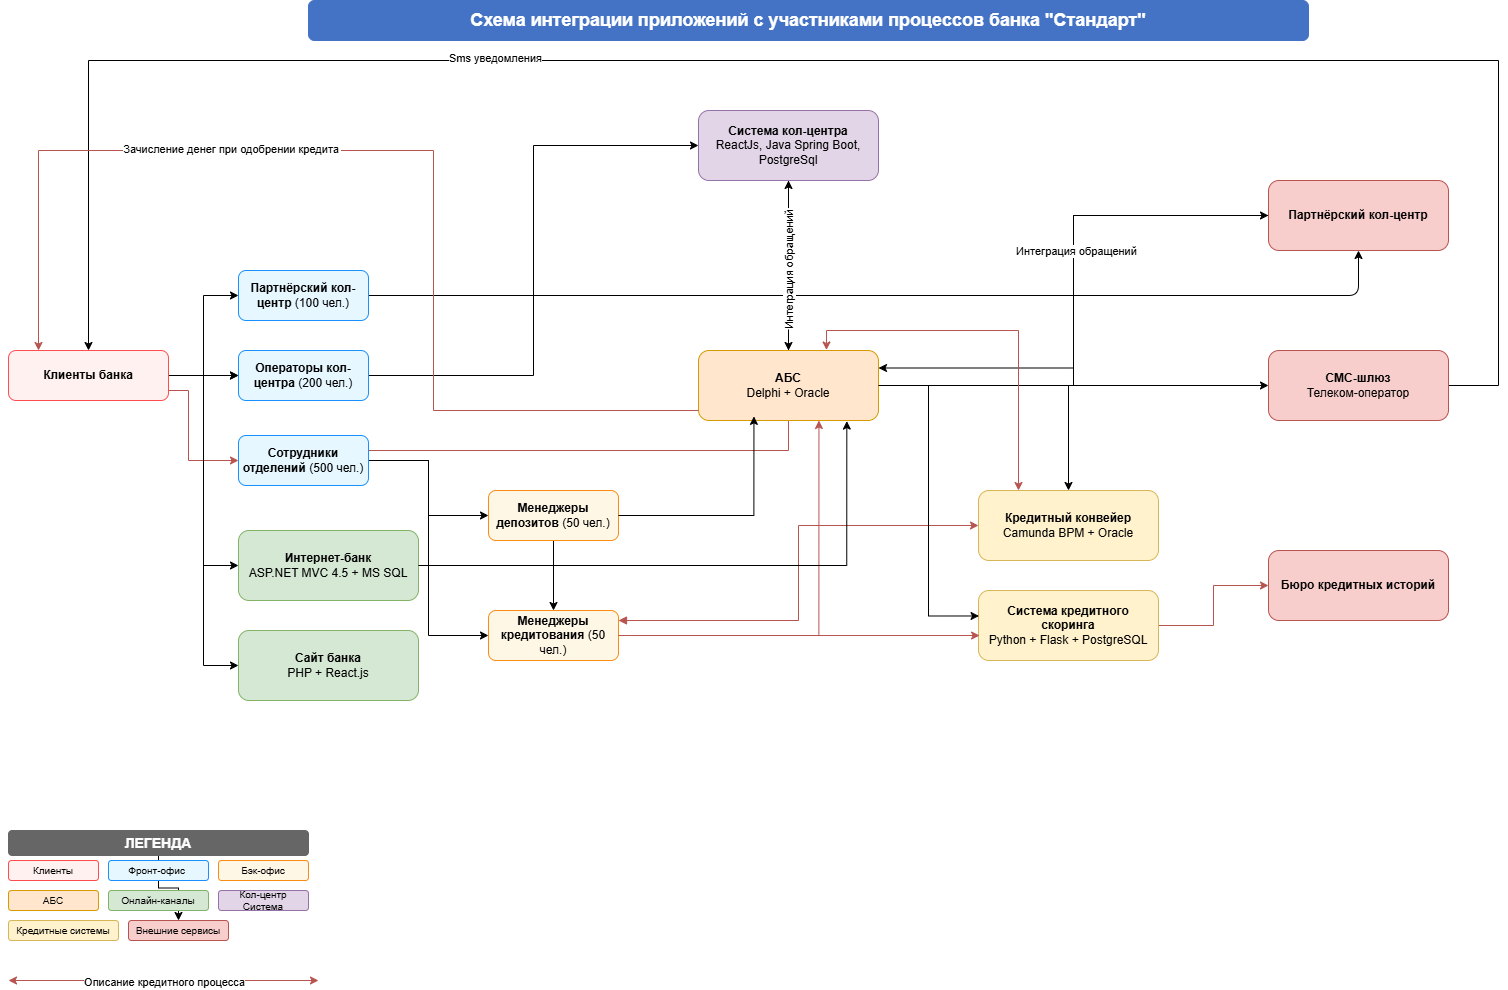

The diagram above was exported from draw.io. Its source (the exported page's mxGraphModel, read from the mxfile embedded in the PNG):
<mxGraphModel dx="1258" dy="871" grid="1" gridSize="10" guides="1" tooltips="1" connect="1" arrows="1" fold="1" page="1" pageScale="1" pageWidth="850" pageHeight="1100" math="0" shadow="0">
  <root>
    <mxCell id="0" />
    <mxCell id="1" parent="0" />
    <mxCell id="plk2hA59cnQk0LLfmzLH-124" value="Схема интеграции приложений с участниками процессов банка &quot;Стандарт&quot;" style="rounded=1;whiteSpace=wrap;html=1;fillColor=#4472C4;strokeColor=#4472C4;fontColor=#FFFFFF;fontSize=18;fontStyle=1;align=center;verticalAlign=middle;" parent="1" vertex="1">
      <mxGeometry x="340" y="90" width="1000" height="40" as="geometry" />
    </mxCell>
    <mxCell id="OtIarIqp1iV_HjlnuK3G-20" value="" style="edgeStyle=orthogonalEdgeStyle;rounded=0;orthogonalLoop=1;jettySize=auto;html=1;" edge="1" parent="1" source="plk2hA59cnQk0LLfmzLH-125" target="plk2hA59cnQk0LLfmzLH-133">
      <mxGeometry relative="1" as="geometry" />
    </mxCell>
    <mxCell id="plk2hA59cnQk0LLfmzLH-125" value="ЛЕГЕНДА" style="rounded=1;whiteSpace=wrap;html=1;fillColor=#666666;strokeColor=#666666;fontColor=#FFFFFF;fontSize=14;fontStyle=1;align=center;verticalAlign=middle;" parent="1" vertex="1">
      <mxGeometry x="40" y="920" width="300" height="25" as="geometry" />
    </mxCell>
    <mxCell id="plk2hA59cnQk0LLfmzLH-126" value="Клиенты" style="rounded=1;whiteSpace=wrap;html=1;fillColor=#FFF1F0;strokeColor=#FF4D4F;fontColor=#000000;fontSize=10;align=center;verticalAlign=middle;" parent="1" vertex="1">
      <mxGeometry x="40" y="950" width="90" height="20" as="geometry" />
    </mxCell>
    <mxCell id="plk2hA59cnQk0LLfmzLH-127" value="Фронт-офис&amp;nbsp;" style="rounded=1;whiteSpace=wrap;html=1;fillColor=#E6F7FF;strokeColor=#1890FF;fontColor=#000000;fontSize=10;align=center;verticalAlign=middle;" parent="1" vertex="1">
      <mxGeometry x="140" y="950" width="100" height="20" as="geometry" />
    </mxCell>
    <mxCell id="plk2hA59cnQk0LLfmzLH-128" value="Бэк-офиc" style="rounded=1;whiteSpace=wrap;html=1;fillColor=#FFF7E6;strokeColor=#FA8C16;fontColor=#000000;fontSize=10;align=center;verticalAlign=middle;" parent="1" vertex="1">
      <mxGeometry x="250" y="950" width="90" height="20" as="geometry" />
    </mxCell>
    <mxCell id="plk2hA59cnQk0LLfmzLH-129" value="АБС" style="rounded=1;whiteSpace=wrap;html=1;fillColor=#FFE6CC;strokeColor=#D79B00;fontColor=#000000;fontSize=10;align=center;verticalAlign=middle;" parent="1" vertex="1">
      <mxGeometry x="40" y="980" width="90" height="20" as="geometry" />
    </mxCell>
    <mxCell id="plk2hA59cnQk0LLfmzLH-130" value="Онлайн-каналы" style="rounded=1;whiteSpace=wrap;html=1;fillColor=#D5E8D4;strokeColor=#82B366;fontColor=#000000;fontSize=10;align=center;verticalAlign=middle;" parent="1" vertex="1">
      <mxGeometry x="140" y="980" width="100" height="20" as="geometry" />
    </mxCell>
    <mxCell id="plk2hA59cnQk0LLfmzLH-131" value="Кол-центр Система" style="rounded=1;whiteSpace=wrap;html=1;fillColor=#E1D5E7;strokeColor=#9673A6;fontColor=#000000;fontSize=10;align=center;verticalAlign=middle;" parent="1" vertex="1">
      <mxGeometry x="250" y="980" width="90" height="20" as="geometry" />
    </mxCell>
    <mxCell id="plk2hA59cnQk0LLfmzLH-132" value="Кредитные системы" style="rounded=1;whiteSpace=wrap;html=1;fillColor=#FFF2CC;strokeColor=#D6B656;fontColor=#000000;fontSize=10;align=center;verticalAlign=middle;" parent="1" vertex="1">
      <mxGeometry x="40" y="1010" width="110" height="20" as="geometry" />
    </mxCell>
    <mxCell id="plk2hA59cnQk0LLfmzLH-133" value="Внешние сервисы" style="rounded=1;whiteSpace=wrap;html=1;fillColor=#F8CECC;strokeColor=#B85450;fontColor=#000000;fontSize=10;align=center;verticalAlign=middle;" parent="1" vertex="1">
      <mxGeometry x="160" y="1010" width="100" height="20" as="geometry" />
    </mxCell>
    <mxCell id="OtIarIqp1iV_HjlnuK3G-9" value="" style="edgeStyle=orthogonalEdgeStyle;rounded=0;orthogonalLoop=1;jettySize=auto;html=1;" edge="1" parent="1" source="plk2hA59cnQk0LLfmzLH-134" target="plk2hA59cnQk0LLfmzLH-136">
      <mxGeometry relative="1" as="geometry" />
    </mxCell>
    <mxCell id="OtIarIqp1iV_HjlnuK3G-10" value="" style="edgeStyle=orthogonalEdgeStyle;rounded=0;orthogonalLoop=1;jettySize=auto;html=1;" edge="1" parent="1" source="plk2hA59cnQk0LLfmzLH-134" target="plk2hA59cnQk0LLfmzLH-136">
      <mxGeometry relative="1" as="geometry" />
    </mxCell>
    <mxCell id="OtIarIqp1iV_HjlnuK3G-11" style="edgeStyle=orthogonalEdgeStyle;rounded=0;orthogonalLoop=1;jettySize=auto;html=1;entryX=0;entryY=0.5;entryDx=0;entryDy=0;fillColor=#f8cecc;strokeColor=#b85450;" edge="1" parent="1" source="plk2hA59cnQk0LLfmzLH-134" target="plk2hA59cnQk0LLfmzLH-135">
      <mxGeometry relative="1" as="geometry">
        <Array as="points">
          <mxPoint x="220" y="480" />
          <mxPoint x="220" y="550" />
        </Array>
      </mxGeometry>
    </mxCell>
    <mxCell id="OtIarIqp1iV_HjlnuK3G-12" style="edgeStyle=orthogonalEdgeStyle;rounded=0;orthogonalLoop=1;jettySize=auto;html=1;entryX=0;entryY=0.5;entryDx=0;entryDy=0;" edge="1" parent="1" source="plk2hA59cnQk0LLfmzLH-134" target="plk2hA59cnQk0LLfmzLH-137">
      <mxGeometry relative="1" as="geometry" />
    </mxCell>
    <mxCell id="OtIarIqp1iV_HjlnuK3G-14" style="edgeStyle=orthogonalEdgeStyle;rounded=0;orthogonalLoop=1;jettySize=auto;html=1;entryX=0;entryY=0.5;entryDx=0;entryDy=0;" edge="1" parent="1" source="plk2hA59cnQk0LLfmzLH-134" target="plk2hA59cnQk0LLfmzLH-141">
      <mxGeometry relative="1" as="geometry" />
    </mxCell>
    <mxCell id="OtIarIqp1iV_HjlnuK3G-15" style="edgeStyle=orthogonalEdgeStyle;rounded=0;orthogonalLoop=1;jettySize=auto;html=1;entryX=0;entryY=0.5;entryDx=0;entryDy=0;" edge="1" parent="1" source="plk2hA59cnQk0LLfmzLH-134" target="plk2hA59cnQk0LLfmzLH-142">
      <mxGeometry relative="1" as="geometry" />
    </mxCell>
    <mxCell id="plk2hA59cnQk0LLfmzLH-134" value="&lt;b&gt;Клиенты банка&lt;/b&gt;" style="rounded=1;whiteSpace=wrap;html=1;fillColor=#FFF1F0;strokeColor=#FF4D4F;fontColor=#000000;fontSize=12;align=center;verticalAlign=middle;" parent="1" vertex="1">
      <mxGeometry x="40" y="440" width="160" height="50" as="geometry" />
    </mxCell>
    <mxCell id="OtIarIqp1iV_HjlnuK3G-13" style="edgeStyle=orthogonalEdgeStyle;rounded=0;orthogonalLoop=1;jettySize=auto;html=1;fillColor=#f8cecc;strokeColor=#b85450;" edge="1" parent="1">
      <mxGeometry relative="1" as="geometry">
        <mxPoint x="400" y="540" as="sourcePoint" />
        <mxPoint x="820" y="500" as="targetPoint" />
      </mxGeometry>
    </mxCell>
    <mxCell id="OtIarIqp1iV_HjlnuK3G-24" style="edgeStyle=orthogonalEdgeStyle;rounded=0;orthogonalLoop=1;jettySize=auto;html=1;entryX=0;entryY=0.5;entryDx=0;entryDy=0;" edge="1" parent="1" source="plk2hA59cnQk0LLfmzLH-135" target="plk2hA59cnQk0LLfmzLH-139">
      <mxGeometry relative="1" as="geometry" />
    </mxCell>
    <mxCell id="OtIarIqp1iV_HjlnuK3G-32" style="edgeStyle=orthogonalEdgeStyle;rounded=0;orthogonalLoop=1;jettySize=auto;html=1;entryX=0;entryY=0.5;entryDx=0;entryDy=0;" edge="1" parent="1" source="plk2hA59cnQk0LLfmzLH-135" target="plk2hA59cnQk0LLfmzLH-138">
      <mxGeometry relative="1" as="geometry" />
    </mxCell>
    <mxCell id="plk2hA59cnQk0LLfmzLH-135" value="&lt;b&gt;Сотрудники отделений&lt;/b&gt; (500 чел.)" style="rounded=1;whiteSpace=wrap;html=1;fillColor=#E6F7FF;strokeColor=#1890FF;fontColor=#000000;fontSize=12;align=center;verticalAlign=middle;" parent="1" vertex="1">
      <mxGeometry x="270" y="525" width="130" height="50" as="geometry" />
    </mxCell>
    <mxCell id="OtIarIqp1iV_HjlnuK3G-19" style="edgeStyle=orthogonalEdgeStyle;rounded=0;orthogonalLoop=1;jettySize=auto;html=1;entryX=0;entryY=0.5;entryDx=0;entryDy=0;" edge="1" parent="1" source="plk2hA59cnQk0LLfmzLH-136" target="OtIarIqp1iV_HjlnuK3G-18">
      <mxGeometry relative="1" as="geometry" />
    </mxCell>
    <mxCell id="plk2hA59cnQk0LLfmzLH-136" value="&lt;b&gt;Операторы кол-центра&lt;/b&gt; (200 чел.)" style="rounded=1;whiteSpace=wrap;html=1;fillColor=#E6F7FF;strokeColor=#1890FF;fontColor=#000000;fontSize=12;align=center;verticalAlign=middle;" parent="1" vertex="1">
      <mxGeometry x="270" y="440" width="130" height="50" as="geometry" />
    </mxCell>
    <mxCell id="OtIarIqp1iV_HjlnuK3G-17" style="edgeStyle=orthogonalEdgeStyle;rounded=1;orthogonalLoop=1;jettySize=auto;html=1;curved=0;" edge="1" parent="1" source="plk2hA59cnQk0LLfmzLH-137" target="plk2hA59cnQk0LLfmzLH-148">
      <mxGeometry relative="1" as="geometry" />
    </mxCell>
    <mxCell id="plk2hA59cnQk0LLfmzLH-137" value="&lt;b&gt;Партнёрский кол-центр&lt;/b&gt; (100 чел.)" style="rounded=1;whiteSpace=wrap;html=1;fillColor=#E6F7FF;strokeColor=#1890FF;fontColor=#000000;fontSize=12;align=center;verticalAlign=middle;" parent="1" vertex="1">
      <mxGeometry x="270" y="360" width="130" height="50" as="geometry" />
    </mxCell>
    <mxCell id="OtIarIqp1iV_HjlnuK3G-31" style="edgeStyle=orthogonalEdgeStyle;rounded=0;orthogonalLoop=1;jettySize=auto;html=1;" edge="1" parent="1" source="plk2hA59cnQk0LLfmzLH-138" target="plk2hA59cnQk0LLfmzLH-139">
      <mxGeometry relative="1" as="geometry" />
    </mxCell>
    <mxCell id="plk2hA59cnQk0LLfmzLH-138" value="&lt;b&gt;Менеджеры депозитов&lt;/b&gt; (50 чел.)" style="rounded=1;whiteSpace=wrap;html=1;fillColor=#FFF7E6;strokeColor=#FA8C16;fontColor=#000000;fontSize=12;align=center;verticalAlign=middle;" parent="1" vertex="1">
      <mxGeometry x="520" y="580" width="130" height="50" as="geometry" />
    </mxCell>
    <mxCell id="OtIarIqp1iV_HjlnuK3G-29" style="edgeStyle=orthogonalEdgeStyle;rounded=0;orthogonalLoop=1;jettySize=auto;html=1;entryX=0;entryY=0.5;entryDx=0;entryDy=0;fillColor=#f8cecc;strokeColor=#b85450;startArrow=block;startFill=1;" edge="1" parent="1" source="plk2hA59cnQk0LLfmzLH-139" target="plk2hA59cnQk0LLfmzLH-144">
      <mxGeometry relative="1" as="geometry">
        <Array as="points">
          <mxPoint x="830" y="710" />
          <mxPoint x="830" y="615" />
        </Array>
      </mxGeometry>
    </mxCell>
    <mxCell id="plk2hA59cnQk0LLfmzLH-139" value="&lt;b&gt;Менеджеры кредитования&lt;/b&gt; (50 чел.)" style="rounded=1;whiteSpace=wrap;html=1;fillColor=#FFF7E6;strokeColor=#FA8C16;fontColor=#000000;fontSize=12;align=center;verticalAlign=middle;" parent="1" vertex="1">
      <mxGeometry x="520" y="700" width="130" height="50" as="geometry" />
    </mxCell>
    <mxCell id="OtIarIqp1iV_HjlnuK3G-16" style="edgeStyle=orthogonalEdgeStyle;rounded=0;orthogonalLoop=1;jettySize=auto;html=1;" edge="1" parent="1" source="plk2hA59cnQk0LLfmzLH-140" target="plk2hA59cnQk0LLfmzLH-146">
      <mxGeometry relative="1" as="geometry" />
    </mxCell>
    <mxCell id="OtIarIqp1iV_HjlnuK3G-51" style="edgeStyle=orthogonalEdgeStyle;rounded=0;orthogonalLoop=1;jettySize=auto;html=1;" edge="1" parent="1" source="plk2hA59cnQk0LLfmzLH-140" target="plk2hA59cnQk0LLfmzLH-144">
      <mxGeometry relative="1" as="geometry" />
    </mxCell>
    <mxCell id="OtIarIqp1iV_HjlnuK3G-60" style="edgeStyle=orthogonalEdgeStyle;rounded=0;orthogonalLoop=1;jettySize=auto;html=1;entryX=0.5;entryY=1;entryDx=0;entryDy=0;" edge="1" parent="1" source="plk2hA59cnQk0LLfmzLH-140" target="OtIarIqp1iV_HjlnuK3G-18">
      <mxGeometry relative="1" as="geometry" />
    </mxCell>
    <mxCell id="OtIarIqp1iV_HjlnuK3G-62" style="edgeStyle=orthogonalEdgeStyle;rounded=0;orthogonalLoop=1;jettySize=auto;html=1;entryX=0;entryY=0.5;entryDx=0;entryDy=0;" edge="1" parent="1" source="plk2hA59cnQk0LLfmzLH-140" target="plk2hA59cnQk0LLfmzLH-148">
      <mxGeometry relative="1" as="geometry" />
    </mxCell>
    <mxCell id="plk2hA59cnQk0LLfmzLH-140" value="&lt;b&gt;АБС&lt;/b&gt;&lt;br&gt;Delphi + Oracle" style="rounded=1;whiteSpace=wrap;html=1;fillColor=#FFE6CC;strokeColor=#D79B00;fontColor=#000000;fontSize=12;align=center;verticalAlign=middle;" parent="1" vertex="1">
      <mxGeometry x="730" y="440" width="180" height="70" as="geometry" />
    </mxCell>
    <mxCell id="plk2hA59cnQk0LLfmzLH-141" value="&lt;b&gt;Интернет-банк&lt;/b&gt;&lt;br&gt;ASP.NET MVC 4.5 + MS SQL" style="rounded=1;whiteSpace=wrap;html=1;fillColor=#D5E8D4;strokeColor=#82B366;fontColor=#000000;fontSize=12;align=center;verticalAlign=middle;" parent="1" vertex="1">
      <mxGeometry x="270" y="620" width="180" height="70" as="geometry" />
    </mxCell>
    <mxCell id="plk2hA59cnQk0LLfmzLH-142" value="&lt;b&gt;Сайт банка&lt;/b&gt;&lt;br&gt;PHP + React.js" style="rounded=1;whiteSpace=wrap;html=1;fillColor=#D5E8D4;strokeColor=#82B366;fontColor=#000000;fontSize=12;align=center;verticalAlign=middle;" parent="1" vertex="1">
      <mxGeometry x="270" y="720" width="180" height="70" as="geometry" />
    </mxCell>
    <mxCell id="plk2hA59cnQk0LLfmzLH-144" value="&lt;b&gt;Кредитный конвейер&lt;/b&gt;&lt;br&gt;Camunda BPM + Oracle" style="rounded=1;whiteSpace=wrap;html=1;fillColor=#FFF2CC;strokeColor=#D6B656;fontColor=#000000;fontSize=12;align=center;verticalAlign=middle;" parent="1" vertex="1">
      <mxGeometry x="1010" y="580" width="180" height="70" as="geometry" />
    </mxCell>
    <mxCell id="OtIarIqp1iV_HjlnuK3G-44" style="edgeStyle=orthogonalEdgeStyle;rounded=0;orthogonalLoop=1;jettySize=auto;html=1;fillColor=#f8cecc;strokeColor=#b85450;" edge="1" parent="1" source="plk2hA59cnQk0LLfmzLH-145" target="plk2hA59cnQk0LLfmzLH-147">
      <mxGeometry relative="1" as="geometry" />
    </mxCell>
    <mxCell id="plk2hA59cnQk0LLfmzLH-145" value="&lt;b&gt;Система кредитного скоринга&lt;/b&gt;&lt;br&gt;Python + Flask + PostgreSQL" style="rounded=1;whiteSpace=wrap;html=1;fillColor=#FFF2CC;strokeColor=#D6B656;fontColor=#000000;fontSize=12;align=center;verticalAlign=middle;" parent="1" vertex="1">
      <mxGeometry x="1010" y="680" width="180" height="70" as="geometry" />
    </mxCell>
    <mxCell id="OtIarIqp1iV_HjlnuK3G-50" style="edgeStyle=orthogonalEdgeStyle;rounded=0;orthogonalLoop=1;jettySize=auto;html=1;entryX=0.5;entryY=0;entryDx=0;entryDy=0;" edge="1" parent="1" source="plk2hA59cnQk0LLfmzLH-146" target="plk2hA59cnQk0LLfmzLH-134">
      <mxGeometry relative="1" as="geometry">
        <Array as="points">
          <mxPoint x="1530" y="475" />
          <mxPoint x="1530" y="150" />
          <mxPoint x="120" y="150" />
        </Array>
      </mxGeometry>
    </mxCell>
    <mxCell id="OtIarIqp1iV_HjlnuK3G-59" value="Sms уведомления" style="edgeLabel;html=1;align=center;verticalAlign=middle;resizable=0;points=[];" vertex="1" connectable="0" parent="OtIarIqp1iV_HjlnuK3G-50">
      <mxGeometry x="0.3292" y="-3" relative="1" as="geometry">
        <mxPoint as="offset" />
      </mxGeometry>
    </mxCell>
    <mxCell id="plk2hA59cnQk0LLfmzLH-146" value="&lt;b&gt;СМС-шлюз&lt;/b&gt;&lt;br&gt;Телеком-оператор" style="rounded=1;whiteSpace=wrap;html=1;fillColor=#F8CECC;strokeColor=#B85450;fontColor=#000000;fontSize=12;align=center;verticalAlign=middle;" parent="1" vertex="1">
      <mxGeometry x="1300" y="440" width="180" height="70" as="geometry" />
    </mxCell>
    <mxCell id="plk2hA59cnQk0LLfmzLH-147" value="&lt;b&gt;Бюро кредитных историй&lt;/b&gt;" style="rounded=1;whiteSpace=wrap;html=1;fillColor=#F8CECC;strokeColor=#B85450;fontColor=#000000;fontSize=12;align=center;verticalAlign=middle;" parent="1" vertex="1">
      <mxGeometry x="1300" y="640" width="180" height="70" as="geometry" />
    </mxCell>
    <mxCell id="OtIarIqp1iV_HjlnuK3G-23" style="edgeStyle=orthogonalEdgeStyle;rounded=0;orthogonalLoop=1;jettySize=auto;html=1;entryX=1;entryY=0.25;entryDx=0;entryDy=0;" edge="1" parent="1" source="plk2hA59cnQk0LLfmzLH-148" target="plk2hA59cnQk0LLfmzLH-140">
      <mxGeometry relative="1" as="geometry" />
    </mxCell>
    <mxCell id="OtIarIqp1iV_HjlnuK3G-63" value="Интеграция обращений" style="edgeLabel;html=1;align=center;verticalAlign=middle;resizable=0;points=[];" vertex="1" connectable="0" parent="OtIarIqp1iV_HjlnuK3G-23">
      <mxGeometry x="-0.1527" y="2" relative="1" as="geometry">
        <mxPoint as="offset" />
      </mxGeometry>
    </mxCell>
    <mxCell id="plk2hA59cnQk0LLfmzLH-148" value="&lt;b&gt;Партнёрский кол-центр&lt;/b&gt;" style="rounded=1;whiteSpace=wrap;html=1;fillColor=#F8CECC;strokeColor=#B85450;fontColor=#000000;fontSize=12;align=center;verticalAlign=middle;" parent="1" vertex="1">
      <mxGeometry x="1300" y="270" width="180" height="70" as="geometry" />
    </mxCell>
    <mxCell id="OtIarIqp1iV_HjlnuK3G-21" style="edgeStyle=orthogonalEdgeStyle;rounded=0;orthogonalLoop=1;jettySize=auto;html=1;" edge="1" parent="1" source="OtIarIqp1iV_HjlnuK3G-18" target="plk2hA59cnQk0LLfmzLH-140">
      <mxGeometry relative="1" as="geometry" />
    </mxCell>
    <mxCell id="OtIarIqp1iV_HjlnuK3G-61" value="&lt;div style=&quot;&quot;&gt;&lt;span style=&quot;background-color: light-dark(#ffffff, var(--ge-dark-color, #121212)); color: light-dark(rgb(0, 0, 0), rgb(255, 255, 255));&quot;&gt;Интеграция обращений&lt;/span&gt;&lt;/div&gt;" style="edgeLabel;html=1;align=center;verticalAlign=middle;resizable=0;points=[];rotation=270;" vertex="1" connectable="0" parent="OtIarIqp1iV_HjlnuK3G-21">
      <mxGeometry x="-0.1086" relative="1" as="geometry">
        <mxPoint y="14" as="offset" />
      </mxGeometry>
    </mxCell>
    <mxCell id="OtIarIqp1iV_HjlnuK3G-18" value="&lt;b&gt;Система кол-центра&lt;/b&gt;&lt;br&gt;ReactJs, Java Spring Boot,&lt;div&gt;PostgreSql&lt;/div&gt;" style="rounded=1;whiteSpace=wrap;html=1;fillColor=#e1d5e7;strokeColor=#9673a6;fontSize=12;align=center;verticalAlign=middle;" vertex="1" parent="1">
      <mxGeometry x="730" y="200" width="180" height="70" as="geometry" />
    </mxCell>
    <mxCell id="OtIarIqp1iV_HjlnuK3G-25" style="edgeStyle=orthogonalEdgeStyle;rounded=0;orthogonalLoop=1;jettySize=auto;html=1;entryX=0.006;entryY=0.643;entryDx=0;entryDy=0;entryPerimeter=0;fillColor=#f8cecc;strokeColor=#b85450;" edge="1" parent="1" source="plk2hA59cnQk0LLfmzLH-139" target="plk2hA59cnQk0LLfmzLH-145">
      <mxGeometry relative="1" as="geometry" />
    </mxCell>
    <mxCell id="OtIarIqp1iV_HjlnuK3G-30" style="edgeStyle=orthogonalEdgeStyle;rounded=0;orthogonalLoop=1;jettySize=auto;html=1;entryX=0.558;entryY=1;entryDx=0;entryDy=0;entryPerimeter=0;fillColor=#f8cecc;strokeColor=#b85450;" edge="1" parent="1">
      <mxGeometry relative="1" as="geometry">
        <mxPoint x="670" y="725" as="sourcePoint" />
        <mxPoint x="850.44" y="510" as="targetPoint" />
      </mxGeometry>
    </mxCell>
    <mxCell id="OtIarIqp1iV_HjlnuK3G-33" style="edgeStyle=orthogonalEdgeStyle;rounded=0;orthogonalLoop=1;jettySize=auto;html=1;entryX=0.308;entryY=0.941;entryDx=0;entryDy=0;entryPerimeter=0;" edge="1" parent="1" source="plk2hA59cnQk0LLfmzLH-138" target="plk2hA59cnQk0LLfmzLH-140">
      <mxGeometry relative="1" as="geometry" />
    </mxCell>
    <mxCell id="OtIarIqp1iV_HjlnuK3G-35" style="edgeStyle=orthogonalEdgeStyle;rounded=0;orthogonalLoop=1;jettySize=auto;html=1;entryX=0.824;entryY=1.008;entryDx=0;entryDy=0;entryPerimeter=0;" edge="1" parent="1" source="plk2hA59cnQk0LLfmzLH-141" target="plk2hA59cnQk0LLfmzLH-140">
      <mxGeometry relative="1" as="geometry" />
    </mxCell>
    <mxCell id="OtIarIqp1iV_HjlnuK3G-42" style="edgeStyle=orthogonalEdgeStyle;rounded=0;orthogonalLoop=1;jettySize=auto;html=1;entryX=0.003;entryY=0.364;entryDx=0;entryDy=0;entryPerimeter=0;" edge="1" parent="1" source="plk2hA59cnQk0LLfmzLH-140" target="plk2hA59cnQk0LLfmzLH-145">
      <mxGeometry relative="1" as="geometry" />
    </mxCell>
    <mxCell id="OtIarIqp1iV_HjlnuK3G-45" style="edgeStyle=orthogonalEdgeStyle;rounded=0;orthogonalLoop=1;jettySize=auto;html=1;fillColor=#f8cecc;strokeColor=#b85450;" edge="1" parent="1" source="plk2hA59cnQk0LLfmzLH-140">
      <mxGeometry relative="1" as="geometry">
        <mxPoint x="70" y="440" as="targetPoint" />
        <Array as="points">
          <mxPoint x="465" y="500" />
          <mxPoint x="465" y="240" />
          <mxPoint x="70" y="240" />
          <mxPoint x="70" y="440" />
        </Array>
      </mxGeometry>
    </mxCell>
    <mxCell id="OtIarIqp1iV_HjlnuK3G-58" value="Зачисление денег при одобрении кредита" style="edgeLabel;align=center;verticalAlign=middle;resizable=0;points=[];" vertex="1" connectable="0" parent="OtIarIqp1iV_HjlnuK3G-45">
      <mxGeometry x="0.2997" y="-2" relative="1" as="geometry">
        <mxPoint as="offset" />
      </mxGeometry>
    </mxCell>
    <mxCell id="OtIarIqp1iV_HjlnuK3G-53" style="edgeStyle=orthogonalEdgeStyle;rounded=0;orthogonalLoop=1;jettySize=auto;html=1;entryX=0.711;entryY=-0.007;entryDx=0;entryDy=0;entryPerimeter=0;startArrow=classic;startFill=1;fillColor=#f8cecc;strokeColor=#b85450;" edge="1" parent="1" source="plk2hA59cnQk0LLfmzLH-144" target="plk2hA59cnQk0LLfmzLH-140">
      <mxGeometry relative="1" as="geometry">
        <Array as="points">
          <mxPoint x="1050" y="420" />
          <mxPoint x="858" y="420" />
        </Array>
      </mxGeometry>
    </mxCell>
    <mxCell id="OtIarIqp1iV_HjlnuK3G-67" value="" style="endArrow=classic;startArrow=classic;html=1;rounded=0;fillColor=#f8cecc;strokeColor=#b85450;" edge="1" parent="1">
      <mxGeometry width="50" height="50" relative="1" as="geometry">
        <mxPoint x="40" y="1070" as="sourcePoint" />
        <mxPoint x="350" y="1070" as="targetPoint" />
      </mxGeometry>
    </mxCell>
    <mxCell id="OtIarIqp1iV_HjlnuK3G-68" value="Описание кредитного процесса" style="edgeLabel;html=1;align=center;verticalAlign=middle;resizable=0;points=[];" vertex="1" connectable="0" parent="OtIarIqp1iV_HjlnuK3G-67">
      <mxGeometry x="-0.001" y="-1" relative="1" as="geometry">
        <mxPoint as="offset" />
      </mxGeometry>
    </mxCell>
  </root>
</mxGraphModel>